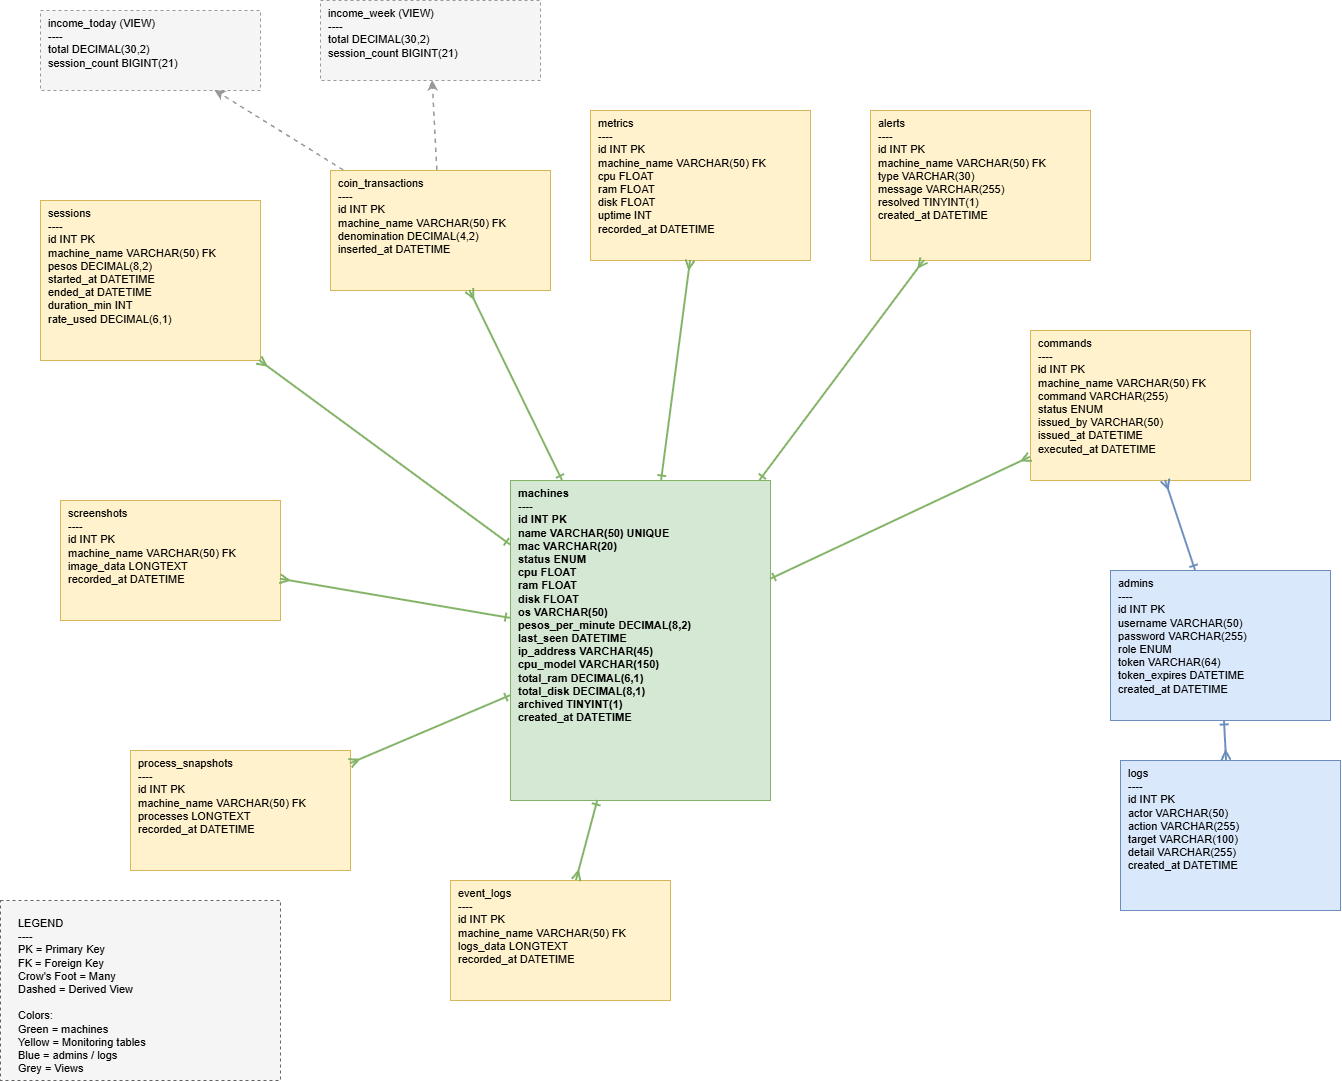

The diagram above was exported from draw.io. Its source (the exported page's mxGraphModel, read from the mxfile embedded in the PNG):
<mxGraphModel dx="2174" dy="1255" grid="1" gridSize="10" guides="1" tooltips="1" connect="1" arrows="1" fold="1" page="1" pageScale="1" pageWidth="1400" pageHeight="1400" math="0" shadow="0">
  <root>
    <mxCell id="0" />
    <mxCell id="1" parent="0" />
    <mxCell id="t_sessions" parent="1" style="rounded=0;whiteSpace=wrap;html=1;fillColor=#fff2cc;strokeColor=#d6b656;align=left;verticalAlign=top;spacingLeft=6;fontSize=11;" value="sessions&#10;----&#10;id INT PK&#10;machine_name VARCHAR(50) FK&#10;pesos DECIMAL(8,2)&#10;started_at DATETIME&#10;ended_at DATETIME&#10;duration_min INT&#10;rate_used DECIMAL(6,1)" vertex="1">
      <mxGeometry height="160" width="220" x="60" y="260" as="geometry" />
    </mxCell>
    <mxCell id="t_coins" parent="1" style="rounded=0;whiteSpace=wrap;html=1;fillColor=#fff2cc;strokeColor=#d6b656;align=left;verticalAlign=top;spacingLeft=6;fontSize=11;" value="coin_transactions&#10;----&#10;id INT PK&#10;machine_name VARCHAR(50) FK&#10;denomination DECIMAL(4,2)&#10;inserted_at DATETIME" vertex="1">
      <mxGeometry height="120" width="220" x="350" y="230" as="geometry" />
    </mxCell>
    <mxCell id="t_metrics" parent="1" style="rounded=0;whiteSpace=wrap;html=1;fillColor=#fff2cc;strokeColor=#d6b656;align=left;verticalAlign=top;spacingLeft=6;fontSize=11;" value="metrics&#10;----&#10;id INT PK&#10;machine_name VARCHAR(50) FK&#10;cpu FLOAT&#10;ram FLOAT&#10;disk FLOAT&#10;uptime INT&#10;recorded_at DATETIME" vertex="1">
      <mxGeometry height="150" width="220" x="610" y="170" as="geometry" />
    </mxCell>
    <mxCell id="t_alerts" parent="1" style="rounded=0;whiteSpace=wrap;html=1;fillColor=#fff2cc;strokeColor=#d6b656;align=left;verticalAlign=top;spacingLeft=6;fontSize=11;" value="alerts&#10;----&#10;id INT PK&#10;machine_name VARCHAR(50) FK&#10;type VARCHAR(30)&#10;message VARCHAR(255)&#10;resolved TINYINT(1)&#10;created_at DATETIME" vertex="1">
      <mxGeometry height="150" width="220" x="890" y="170" as="geometry" />
    </mxCell>
    <mxCell id="t_commands" parent="1" style="rounded=0;whiteSpace=wrap;html=1;fillColor=#fff2cc;strokeColor=#d6b656;align=left;verticalAlign=top;spacingLeft=6;fontSize=11;" value="commands&#10;----&#10;id INT PK&#10;machine_name VARCHAR(50) FK&#10;command VARCHAR(255)&#10;status ENUM&#10;issued_by VARCHAR(50)&#10;issued_at DATETIME&#10;executed_at DATETIME" vertex="1">
      <mxGeometry height="150" width="220" x="1050" y="390" as="geometry" />
    </mxCell>
    <mxCell id="t_machines" parent="1" style="rounded=0;whiteSpace=wrap;html=1;fillColor=#d5e8d4;strokeColor=#82b366;align=left;verticalAlign=top;spacingLeft=6;fontSize=11;fontStyle=1;" value="machines&#10;----&#10;id INT PK&#10;name VARCHAR(50) UNIQUE&#10;mac VARCHAR(20)&#10;status ENUM&#10;cpu FLOAT&#10;ram FLOAT&#10;disk FLOAT&#10;os VARCHAR(50)&#10;pesos_per_minute DECIMAL(8,2)&#10;last_seen DATETIME&#10;ip_address VARCHAR(45)&#10;cpu_model VARCHAR(150)&#10;total_ram DECIMAL(6,1)&#10;total_disk DECIMAL(8,1)&#10;archived TINYINT(1)&#10;created_at DATETIME" vertex="1">
      <mxGeometry height="320" width="260" x="530" y="540" as="geometry" />
    </mxCell>
    <mxCell id="t_screenshots" parent="1" style="rounded=0;whiteSpace=wrap;html=1;fillColor=#fff2cc;strokeColor=#d6b656;align=left;verticalAlign=top;spacingLeft=6;fontSize=11;" value="screenshots&#10;----&#10;id INT PK&#10;machine_name VARCHAR(50) FK&#10;image_data LONGTEXT&#10;recorded_at DATETIME" vertex="1">
      <mxGeometry height="120" width="220" x="80" y="560" as="geometry" />
    </mxCell>
    <mxCell id="t_process" parent="1" style="rounded=0;whiteSpace=wrap;html=1;fillColor=#fff2cc;strokeColor=#d6b656;align=left;verticalAlign=top;spacingLeft=6;fontSize=11;" value="process_snapshots&#10;----&#10;id INT PK&#10;machine_name VARCHAR(50) FK&#10;processes LONGTEXT&#10;recorded_at DATETIME" vertex="1">
      <mxGeometry height="120" width="220" x="150" y="810" as="geometry" />
    </mxCell>
    <mxCell id="t_event_logs" parent="1" style="rounded=0;whiteSpace=wrap;html=1;fillColor=#fff2cc;strokeColor=#d6b656;align=left;verticalAlign=top;spacingLeft=6;fontSize=11;" value="event_logs&#10;----&#10;id INT PK&#10;machine_name VARCHAR(50) FK&#10;logs_data LONGTEXT&#10;recorded_at DATETIME" vertex="1">
      <mxGeometry height="120" width="220" x="470" y="940" as="geometry" />
    </mxCell>
    <mxCell id="t_logs" parent="1" style="rounded=0;whiteSpace=wrap;html=1;fillColor=#dae8fc;strokeColor=#6c8ebf;align=left;verticalAlign=top;spacingLeft=6;fontSize=11;" value="logs&#10;----&#10;id INT PK&#10;actor VARCHAR(50)&#10;action VARCHAR(255)&#10;target VARCHAR(100)&#10;detail VARCHAR(255)&#10;created_at DATETIME" vertex="1">
      <mxGeometry height="150" width="220" x="1140" y="820" as="geometry" />
    </mxCell>
    <mxCell id="t_admins" parent="1" style="rounded=0;whiteSpace=wrap;html=1;fillColor=#dae8fc;strokeColor=#6c8ebf;align=left;verticalAlign=top;spacingLeft=6;fontSize=11;" value="admins&#10;----&#10;id INT PK&#10;username VARCHAR(50)&#10;password VARCHAR(255)&#10;role ENUM&#10;token VARCHAR(64)&#10;token_expires DATETIME&#10;created_at DATETIME" vertex="1">
      <mxGeometry height="150" width="220" x="1130" y="630" as="geometry" />
    </mxCell>
    <mxCell id="v_today" parent="1" style="rounded=0;whiteSpace=wrap;html=1;fillColor=#f5f5f5;strokeColor=#999999;dashed=1;align=left;verticalAlign=top;spacingLeft=6;fontSize=11;" value="income_today (VIEW)&#10;----&#10;total DECIMAL(30,2)&#10;session_count BIGINT(21)" vertex="1">
      <mxGeometry height="80" width="220" x="60" y="70" as="geometry" />
    </mxCell>
    <mxCell id="v_week" parent="1" style="rounded=0;whiteSpace=wrap;html=1;fillColor=#f5f5f5;strokeColor=#999999;dashed=1;align=left;verticalAlign=top;spacingLeft=6;fontSize=11;" value="income_week (VIEW)&#10;----&#10;total DECIMAL(30,2)&#10;session_count BIGINT(21)" vertex="1">
      <mxGeometry height="80" width="220" x="340" y="60" as="geometry" />
    </mxCell>
    <mxCell id="e1" edge="1" parent="1" source="t_machines" style="endArrow=ERmany;startArrow=ERone;html=1;strokeColor=#82b366;strokeWidth=2;" target="t_sessions">
      <mxGeometry relative="1" as="geometry" />
    </mxCell>
    <mxCell id="e2" edge="1" parent="1" source="t_machines" style="endArrow=ERmany;startArrow=ERone;html=1;strokeColor=#82b366;strokeWidth=2;" target="t_coins">
      <mxGeometry relative="1" as="geometry" />
    </mxCell>
    <mxCell id="e3" edge="1" parent="1" source="t_machines" style="endArrow=ERmany;startArrow=ERone;html=1;strokeColor=#82b366;strokeWidth=2;" target="t_metrics">
      <mxGeometry relative="1" as="geometry" />
    </mxCell>
    <mxCell id="e4" edge="1" parent="1" source="t_machines" style="endArrow=ERmany;startArrow=ERone;html=1;strokeColor=#82b366;strokeWidth=2;" target="t_alerts">
      <mxGeometry relative="1" as="geometry" />
    </mxCell>
    <mxCell id="e5" edge="1" parent="1" source="t_machines" style="endArrow=ERmany;startArrow=ERone;html=1;strokeColor=#82b366;strokeWidth=2;" target="t_commands">
      <mxGeometry relative="1" as="geometry" />
    </mxCell>
    <mxCell id="e6" edge="1" parent="1" source="t_machines" style="endArrow=ERmany;startArrow=ERone;html=1;strokeColor=#82b366;strokeWidth=2;" target="t_screenshots">
      <mxGeometry relative="1" as="geometry" />
    </mxCell>
    <mxCell id="e7" edge="1" parent="1" source="t_machines" style="endArrow=ERmany;startArrow=ERone;html=1;strokeColor=#82b366;strokeWidth=2;" target="t_process">
      <mxGeometry relative="1" as="geometry" />
    </mxCell>
    <mxCell id="e8" edge="1" parent="1" source="t_machines" style="endArrow=ERmany;startArrow=ERone;html=1;strokeColor=#82b366;strokeWidth=2;" target="t_event_logs">
      <mxGeometry relative="1" as="geometry" />
    </mxCell>
    <mxCell id="e9" edge="1" parent="1" source="t_admins" style="endArrow=ERmany;startArrow=ERone;html=1;strokeColor=#6c8ebf;strokeWidth=2;" target="t_commands">
      <mxGeometry relative="1" as="geometry" />
    </mxCell>
    <mxCell id="e10" edge="1" parent="1" source="t_admins" style="endArrow=ERmany;startArrow=ERone;html=1;strokeColor=#6c8ebf;strokeWidth=2;" target="t_logs">
      <mxGeometry relative="1" as="geometry" />
    </mxCell>
    <mxCell id="e11" edge="1" parent="1" source="t_coins" style="endArrow=classic;html=1;dashed=1;strokeColor=#999999;strokeWidth=1.5;" target="v_today">
      <mxGeometry relative="1" as="geometry" />
    </mxCell>
    <mxCell id="e12" edge="1" parent="1" source="t_coins" style="endArrow=classic;html=1;dashed=1;strokeColor=#999999;strokeWidth=1.5;" target="v_week">
      <mxGeometry relative="1" as="geometry" />
    </mxCell>
    <mxCell id="leg_bg" parent="1" style="rounded=0;whiteSpace=wrap;html=1;fillColor=#f5f5f5;strokeColor=#666666;dashed=1;" value="" vertex="1">
      <mxGeometry height="180" width="280" x="20" y="960" as="geometry" />
    </mxCell>
    <mxCell id="leg_text" parent="1" style="text;html=1;align=left;verticalAlign=top;fontSize=11;spacingLeft=6;" value="LEGEND&#10;----&#10;PK = Primary Key&#10;FK = Foreign Key&#10;Crow's Foot = Many&#10;Dashed = Derived View&#10;&#10;Colors:&#10;Green = machines&#10;Yellow = Monitoring tables&#10;Blue = admins / logs&#10;Grey = Views" vertex="1">
      <mxGeometry height="160" width="260" x="30" y="970" as="geometry" />
    </mxCell>
  </root>
</mxGraphModel>